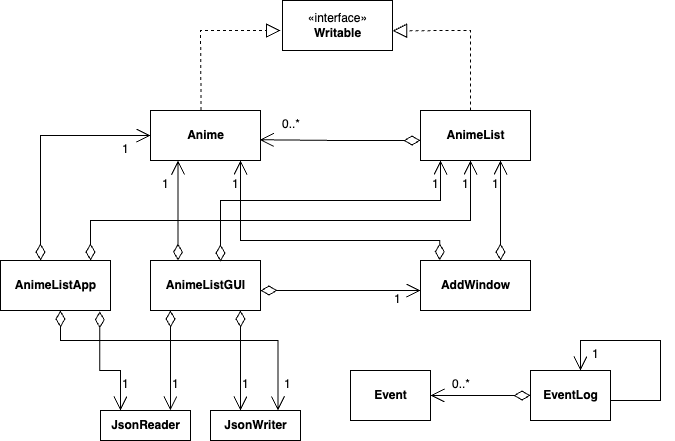

The diagram above was exported from draw.io. Its source (the exported page's mxGraphModel, read from the mxfile embedded in the PNG):
<mxGraphModel dx="2341" dy="978" grid="1" gridSize="10" guides="1" tooltips="1" connect="1" arrows="1" fold="1" page="1" pageScale="1" pageWidth="827" pageHeight="1169" background="#ffffff" math="0" shadow="0">
  <root>
    <mxCell id="0" />
    <mxCell id="1" parent="0" />
    <mxCell id="mXgcvhUJ4XUa4Bpht-GL-2" value="«interface»&lt;br&gt;&lt;b&gt;Writable&lt;/b&gt;" style="html=1;" vertex="1" parent="1">
      <mxGeometry x="-468" y="50" width="110" height="50" as="geometry" />
    </mxCell>
    <mxCell id="mXgcvhUJ4XUa4Bpht-GL-10" value="&lt;b&gt;Anime&lt;/b&gt;" style="html=1;" vertex="1" parent="1">
      <mxGeometry x="-600" y="160" width="110" height="50" as="geometry" />
    </mxCell>
    <mxCell id="mXgcvhUJ4XUa4Bpht-GL-11" value="&lt;b&gt;AnimeList&lt;/b&gt;" style="html=1;" vertex="1" parent="1">
      <mxGeometry x="-330" y="160" width="110" height="50" as="geometry" />
    </mxCell>
    <mxCell id="mXgcvhUJ4XUa4Bpht-GL-12" value="&lt;b&gt;AnimeListGUI&lt;/b&gt;" style="html=1;" vertex="1" parent="1">
      <mxGeometry x="-600" y="310" width="110" height="50" as="geometry" />
    </mxCell>
    <mxCell id="mXgcvhUJ4XUa4Bpht-GL-13" value="&lt;b&gt;AddWindow&lt;/b&gt;" style="html=1;" vertex="1" parent="1">
      <mxGeometry x="-330" y="310" width="110" height="50" as="geometry" />
    </mxCell>
    <mxCell id="mXgcvhUJ4XUa4Bpht-GL-14" value="&lt;b&gt;JsonReader&lt;/b&gt;" style="html=1;" vertex="1" parent="1">
      <mxGeometry x="-650" y="460" width="90" height="30" as="geometry" />
    </mxCell>
    <mxCell id="mXgcvhUJ4XUa4Bpht-GL-17" value="&lt;b&gt;JsonWriter&lt;/b&gt;" style="html=1;" vertex="1" parent="1">
      <mxGeometry x="-540" y="460" width="90" height="30" as="geometry" />
    </mxCell>
    <mxCell id="mXgcvhUJ4XUa4Bpht-GL-18" value="" style="endArrow=block;dashed=1;endFill=0;endSize=12;html=1;rounded=0;exitX=0.46;exitY=-0.011;exitDx=0;exitDy=0;exitPerimeter=0;" edge="1" parent="1" source="mXgcvhUJ4XUa4Bpht-GL-10">
      <mxGeometry width="160" relative="1" as="geometry">
        <mxPoint x="-500" y="180" as="sourcePoint" />
        <mxPoint x="-470" y="80" as="targetPoint" />
        <Array as="points">
          <mxPoint x="-550" y="80" />
        </Array>
      </mxGeometry>
    </mxCell>
    <mxCell id="mXgcvhUJ4XUa4Bpht-GL-19" value="" style="endArrow=block;dashed=1;endFill=0;endSize=12;html=1;rounded=0;entryX=1.001;entryY=0.605;entryDx=0;entryDy=0;entryPerimeter=0;" edge="1" parent="1" target="mXgcvhUJ4XUa4Bpht-GL-2">
      <mxGeometry width="160" relative="1" as="geometry">
        <mxPoint x="-280" y="160" as="sourcePoint" />
        <mxPoint x="-460" y="90" as="targetPoint" />
        <Array as="points">
          <mxPoint x="-280" y="80" />
        </Array>
      </mxGeometry>
    </mxCell>
    <mxCell id="mXgcvhUJ4XUa4Bpht-GL-20" value="" style="endArrow=open;html=1;endSize=12;startArrow=diamondThin;startSize=14;startFill=0;edgeStyle=orthogonalEdgeStyle;rounded=0;entryX=0.993;entryY=0.585;entryDx=0;entryDy=0;entryPerimeter=0;" edge="1" parent="1" target="mXgcvhUJ4XUa4Bpht-GL-10">
      <mxGeometry relative="1" as="geometry">
        <mxPoint x="-330" y="190" as="sourcePoint" />
        <mxPoint x="-310" y="250" as="targetPoint" />
      </mxGeometry>
    </mxCell>
    <mxCell id="mXgcvhUJ4XUa4Bpht-GL-21" value="0..*" style="edgeLabel;resizable=0;html=1;align=left;verticalAlign=top;" connectable="0" vertex="1" parent="mXgcvhUJ4XUa4Bpht-GL-20">
      <mxGeometry x="-1" relative="1" as="geometry">
        <mxPoint x="-140" y="-30" as="offset" />
      </mxGeometry>
    </mxCell>
    <mxCell id="mXgcvhUJ4XUa4Bpht-GL-23" value="" style="endArrow=open;html=1;endSize=12;startArrow=diamondThin;startSize=14;startFill=0;edgeStyle=orthogonalEdgeStyle;rounded=0;entryX=0.25;entryY=1;entryDx=0;entryDy=0;exitX=0.25;exitY=0;exitDx=0;exitDy=0;" edge="1" parent="1" source="mXgcvhUJ4XUa4Bpht-GL-12" target="mXgcvhUJ4XUa4Bpht-GL-10">
      <mxGeometry relative="1" as="geometry">
        <mxPoint x="-320" y="200" as="sourcePoint" />
        <mxPoint x="-477.79999999999995" y="200.75" as="targetPoint" />
      </mxGeometry>
    </mxCell>
    <mxCell id="mXgcvhUJ4XUa4Bpht-GL-26" value="1" style="edgeLabel;resizable=0;html=1;align=left;verticalAlign=top;" connectable="0" vertex="1" parent="1">
      <mxGeometry x="-590" y="220" as="geometry" />
    </mxCell>
    <mxCell id="mXgcvhUJ4XUa4Bpht-GL-31" value="" style="endArrow=open;html=1;endSize=12;startArrow=diamondThin;startSize=14;startFill=0;edgeStyle=orthogonalEdgeStyle;rounded=0;entryX=0;entryY=0.6;entryDx=0;entryDy=0;entryPerimeter=0;" edge="1" parent="1" target="mXgcvhUJ4XUa4Bpht-GL-13">
      <mxGeometry relative="1" as="geometry">
        <mxPoint x="-490" y="340" as="sourcePoint" />
        <mxPoint x="-420" y="300" as="targetPoint" />
      </mxGeometry>
    </mxCell>
    <mxCell id="mXgcvhUJ4XUa4Bpht-GL-33" value="1" style="edgeLabel;resizable=0;html=1;align=left;verticalAlign=top;" connectable="0" vertex="1" parent="1">
      <mxGeometry x="-358" y="335" as="geometry" />
    </mxCell>
    <mxCell id="mXgcvhUJ4XUa4Bpht-GL-34" value="" style="endArrow=open;html=1;endSize=12;startArrow=diamondThin;startSize=14;startFill=0;edgeStyle=orthogonalEdgeStyle;rounded=0;entryX=0.25;entryY=1;entryDx=0;entryDy=0;exitX=0.175;exitY=-0.005;exitDx=0;exitDy=0;exitPerimeter=0;" edge="1" parent="1" source="mXgcvhUJ4XUa4Bpht-GL-13">
      <mxGeometry relative="1" as="geometry">
        <mxPoint x="-510" y="310" as="sourcePoint" />
        <mxPoint x="-510" y="210" as="targetPoint" />
        <Array as="points">
          <mxPoint x="-311" y="290" />
          <mxPoint x="-510" y="290" />
        </Array>
      </mxGeometry>
    </mxCell>
    <mxCell id="mXgcvhUJ4XUa4Bpht-GL-36" value="1" style="edgeLabel;resizable=0;html=1;align=left;verticalAlign=top;" connectable="0" vertex="1" parent="1">
      <mxGeometry x="-520" y="220" as="geometry" />
    </mxCell>
    <mxCell id="mXgcvhUJ4XUa4Bpht-GL-37" value="" style="endArrow=open;html=1;endSize=12;startArrow=diamondThin;startSize=14;startFill=0;edgeStyle=orthogonalEdgeStyle;rounded=0;entryX=0.25;entryY=1;entryDx=0;entryDy=0;exitX=0.25;exitY=0;exitDx=0;exitDy=0;" edge="1" parent="1">
      <mxGeometry relative="1" as="geometry">
        <mxPoint x="-250" y="310" as="sourcePoint" />
        <mxPoint x="-250" y="210" as="targetPoint" />
      </mxGeometry>
    </mxCell>
    <mxCell id="mXgcvhUJ4XUa4Bpht-GL-39" value="1" style="edgeLabel;resizable=0;html=1;align=left;verticalAlign=top;" connectable="0" vertex="1" parent="1">
      <mxGeometry x="-260" y="220" as="geometry" />
    </mxCell>
    <mxCell id="mXgcvhUJ4XUa4Bpht-GL-40" value="" style="endArrow=open;html=1;endSize=12;startArrow=diamondThin;startSize=14;startFill=0;edgeStyle=orthogonalEdgeStyle;rounded=0;" edge="1" parent="1">
      <mxGeometry relative="1" as="geometry">
        <mxPoint x="-530" y="311" as="sourcePoint" />
        <mxPoint x="-310" y="210" as="targetPoint" />
        <Array as="points">
          <mxPoint x="-530" y="311" />
          <mxPoint x="-530" y="250" />
          <mxPoint x="-310" y="250" />
        </Array>
      </mxGeometry>
    </mxCell>
    <mxCell id="mXgcvhUJ4XUa4Bpht-GL-41" value="1" style="edgeLabel;resizable=0;html=1;align=left;verticalAlign=top;" connectable="0" vertex="1" parent="1">
      <mxGeometry x="-320" y="220" as="geometry" />
    </mxCell>
    <mxCell id="mXgcvhUJ4XUa4Bpht-GL-42" value="" style="endArrow=open;html=1;endSize=12;startArrow=diamondThin;startSize=14;startFill=0;edgeStyle=orthogonalEdgeStyle;rounded=0;entryX=0.777;entryY=-0.002;entryDx=0;entryDy=0;exitX=0.182;exitY=1;exitDx=0;exitDy=0;exitPerimeter=0;entryPerimeter=0;" edge="1" parent="1" source="mXgcvhUJ4XUa4Bpht-GL-12" target="mXgcvhUJ4XUa4Bpht-GL-14">
      <mxGeometry relative="1" as="geometry">
        <mxPoint x="-640" y="500" as="sourcePoint" />
        <mxPoint x="-640" y="399.99999999999994" as="targetPoint" />
      </mxGeometry>
    </mxCell>
    <mxCell id="mXgcvhUJ4XUa4Bpht-GL-48" value="" style="endArrow=open;html=1;endSize=12;startArrow=diamondThin;startSize=14;startFill=0;edgeStyle=orthogonalEdgeStyle;rounded=0;exitX=0.818;exitY=1;exitDx=0;exitDy=0;exitPerimeter=0;" edge="1" parent="1" source="mXgcvhUJ4XUa4Bpht-GL-12">
      <mxGeometry relative="1" as="geometry">
        <mxPoint x="-509.98" y="370" as="sourcePoint" />
        <mxPoint x="-510" y="460" as="targetPoint" />
      </mxGeometry>
    </mxCell>
    <mxCell id="mXgcvhUJ4XUa4Bpht-GL-49" value="1" style="edgeLabel;resizable=0;html=1;align=left;verticalAlign=top;" connectable="0" vertex="1" parent="1">
      <mxGeometry x="-580" y="420" as="geometry" />
    </mxCell>
    <mxCell id="mXgcvhUJ4XUa4Bpht-GL-50" value="1" style="edgeLabel;resizable=0;html=1;align=left;verticalAlign=top;" connectable="0" vertex="1" parent="1">
      <mxGeometry x="-510" y="420" as="geometry" />
    </mxCell>
    <mxCell id="mXgcvhUJ4XUa4Bpht-GL-51" value="&lt;b&gt;Event&lt;/b&gt;" style="html=1;" vertex="1" parent="1">
      <mxGeometry x="-400" y="420" width="80" height="50" as="geometry" />
    </mxCell>
    <mxCell id="mXgcvhUJ4XUa4Bpht-GL-52" value="&lt;b&gt;EventLog&lt;/b&gt;" style="html=1;" vertex="1" parent="1">
      <mxGeometry x="-220" y="420" width="80" height="50" as="geometry" />
    </mxCell>
    <mxCell id="mXgcvhUJ4XUa4Bpht-GL-53" value="" style="endArrow=open;html=1;endSize=12;startArrow=diamondThin;startSize=14;startFill=0;edgeStyle=orthogonalEdgeStyle;rounded=0;exitX=0;exitY=0.5;exitDx=0;exitDy=0;entryX=1;entryY=0.5;entryDx=0;entryDy=0;" edge="1" parent="1" source="mXgcvhUJ4XUa4Bpht-GL-52" target="mXgcvhUJ4XUa4Bpht-GL-51">
      <mxGeometry relative="1" as="geometry">
        <mxPoint x="-169.17" y="420.75" as="sourcePoint" />
        <mxPoint x="-280" y="420" as="targetPoint" />
      </mxGeometry>
    </mxCell>
    <mxCell id="mXgcvhUJ4XUa4Bpht-GL-54" value="0..*" style="edgeLabel;resizable=0;html=1;align=left;verticalAlign=top;" connectable="0" vertex="1" parent="mXgcvhUJ4XUa4Bpht-GL-53">
      <mxGeometry x="-1" relative="1" as="geometry">
        <mxPoint x="-80" y="-25" as="offset" />
      </mxGeometry>
    </mxCell>
    <mxCell id="mXgcvhUJ4XUa4Bpht-GL-56" value="" style="endArrow=open;endFill=1;endSize=12;html=1;rounded=0;entryX=0.625;entryY=0;entryDx=0;entryDy=0;entryPerimeter=0;" edge="1" parent="1" target="mXgcvhUJ4XUa4Bpht-GL-52">
      <mxGeometry width="160" relative="1" as="geometry">
        <mxPoint x="-140" y="450" as="sourcePoint" />
        <mxPoint x="-170" y="410" as="targetPoint" />
        <Array as="points">
          <mxPoint x="-90" y="450" />
          <mxPoint x="-90" y="390" />
          <mxPoint x="-170" y="390" />
        </Array>
      </mxGeometry>
    </mxCell>
    <mxCell id="mXgcvhUJ4XUa4Bpht-GL-58" value="&lt;b&gt;AnimeListApp&lt;/b&gt;" style="html=1;" vertex="1" parent="1">
      <mxGeometry x="-750" y="310" width="110" height="50" as="geometry" />
    </mxCell>
    <mxCell id="mXgcvhUJ4XUa4Bpht-GL-59" value="" style="endArrow=open;html=1;endSize=12;startArrow=diamondThin;startSize=14;startFill=0;edgeStyle=orthogonalEdgeStyle;rounded=0;exitX=0.903;exitY=1.015;exitDx=0;exitDy=0;exitPerimeter=0;" edge="1" parent="1" source="mXgcvhUJ4XUa4Bpht-GL-58">
      <mxGeometry relative="1" as="geometry">
        <mxPoint x="-630" y="360" as="sourcePoint" />
        <mxPoint x="-630" y="460" as="targetPoint" />
        <Array as="points">
          <mxPoint x="-651" y="420" />
          <mxPoint x="-630" y="420" />
        </Array>
      </mxGeometry>
    </mxCell>
    <mxCell id="mXgcvhUJ4XUa4Bpht-GL-60" value="1" style="edgeLabel;resizable=0;html=1;align=left;verticalAlign=top;" connectable="0" vertex="1" parent="1">
      <mxGeometry x="-630" y="420" as="geometry" />
    </mxCell>
    <mxCell id="mXgcvhUJ4XUa4Bpht-GL-61" value="" style="endArrow=open;html=1;endSize=12;startArrow=diamondThin;startSize=14;startFill=0;edgeStyle=orthogonalEdgeStyle;rounded=0;exitX=0.545;exitY=1;exitDx=0;exitDy=0;exitPerimeter=0;entryX=0.75;entryY=0;entryDx=0;entryDy=0;" edge="1" parent="1" source="mXgcvhUJ4XUa4Bpht-GL-58" target="mXgcvhUJ4XUa4Bpht-GL-17">
      <mxGeometry relative="1" as="geometry">
        <mxPoint x="-690" y="370.75" as="sourcePoint" />
        <mxPoint x="-669.33" y="470" as="targetPoint" />
        <Array as="points">
          <mxPoint x="-690" y="390" />
          <mxPoint x="-473" y="390" />
        </Array>
      </mxGeometry>
    </mxCell>
    <mxCell id="mXgcvhUJ4XUa4Bpht-GL-62" value="1" style="edgeLabel;resizable=0;html=1;align=left;verticalAlign=top;" connectable="0" vertex="1" parent="1">
      <mxGeometry x="-468" y="420" as="geometry" />
    </mxCell>
    <mxCell id="mXgcvhUJ4XUa4Bpht-GL-63" value="" style="endArrow=open;html=1;endSize=12;startArrow=diamondThin;startSize=14;startFill=0;edgeStyle=orthogonalEdgeStyle;rounded=0;" edge="1" parent="1">
      <mxGeometry relative="1" as="geometry">
        <mxPoint x="-660" y="310" as="sourcePoint" />
        <mxPoint x="-280" y="210" as="targetPoint" />
        <Array as="points">
          <mxPoint x="-660" y="270" />
          <mxPoint x="-280" y="270" />
        </Array>
      </mxGeometry>
    </mxCell>
    <mxCell id="mXgcvhUJ4XUa4Bpht-GL-64" value="1" style="edgeLabel;resizable=0;html=1;align=left;verticalAlign=top;" connectable="0" vertex="1" parent="1">
      <mxGeometry x="-290" y="220" as="geometry" />
    </mxCell>
    <mxCell id="mXgcvhUJ4XUa4Bpht-GL-65" value="" style="endArrow=open;html=1;endSize=12;startArrow=diamondThin;startSize=14;startFill=0;edgeStyle=orthogonalEdgeStyle;rounded=0;entryX=0;entryY=0.5;entryDx=0;entryDy=0;" edge="1" parent="1" target="mXgcvhUJ4XUa4Bpht-GL-10">
      <mxGeometry relative="1" as="geometry">
        <mxPoint x="-710" y="310" as="sourcePoint" />
        <mxPoint x="-610" y="180" as="targetPoint" />
        <Array as="points">
          <mxPoint x="-710" y="185" />
        </Array>
      </mxGeometry>
    </mxCell>
    <mxCell id="mXgcvhUJ4XUa4Bpht-GL-66" value="1" style="edgeLabel;resizable=0;html=1;align=left;verticalAlign=top;" connectable="0" vertex="1" parent="1">
      <mxGeometry x="-630" y="185" as="geometry" />
    </mxCell>
    <mxCell id="mXgcvhUJ4XUa4Bpht-GL-67" value="1" style="edgeLabel;resizable=0;html=1;align=left;verticalAlign=top;" connectable="0" vertex="1" parent="1">
      <mxGeometry x="-160" y="390" as="geometry" />
    </mxCell>
  </root>
</mxGraphModel>